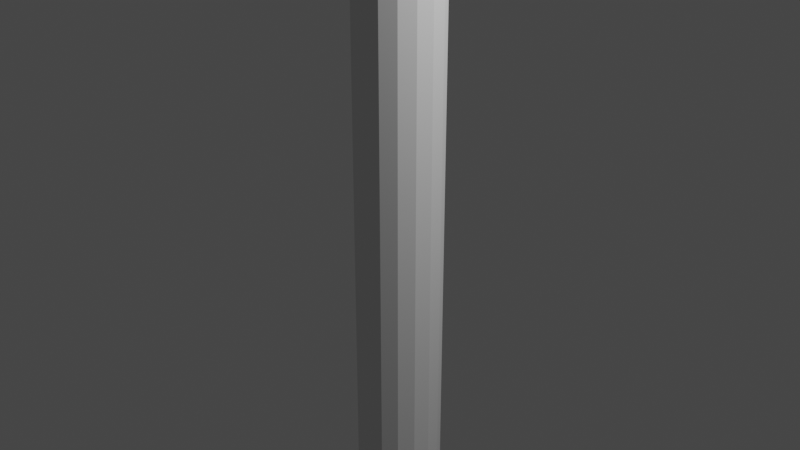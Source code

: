 # Source: spoke_threeway_small_lowpoly.blend  (saved by Blender 2.80.75; exported with 4.5.12 LTS)
import bpy
from mathutils import Matrix  # noqa: F401  (used for matrix-valued properties, if any)

bpy.ops.wm.read_factory_settings(use_empty=True)
scene = bpy.context.scene
scene.name = 'Scene'

# ---- collections
col_collection = bpy.data.collections.new('Collection'); scene.collection.children.link(col_collection)

# ---- world
world_world = bpy.data.worlds.new('World'); scene.world = world_world
world_world.use_nodes = True; world_world.node_tree.nodes.clear()
_N = world_world.node_tree.nodes; _L = world_world.node_tree.links
n0 = _N.new('ShaderNodeOutputWorld'); n0.name = 'World Output'; n0.location = (300, 300)
n1 = _N.new('ShaderNodeBackground'); n1.name = 'Background'; n1.location = (10, 300)
n1.inputs[0].default_value = (0.05088, 0.05088, 0.05088, 1.0)
_L.new(n1.outputs[0], n0.inputs[0])
n0.is_active_output = True
world_world.color = (0.05088, 0.05088, 0.05088)
world_world.use_sun_shadow = False
world_world.sun_shadow_jitter_overblur = 0.0

# ---- cameras
cam_camera = bpy.data.cameras.new('Camera')
cam_camera.clip_end = 100.0
cam_camera.ortho_scale = 7.314

# ---- lights
light_light = bpy.data.lights.new('Light', 'POINT')
light_light.transmission_factor = 0.0
light_light.energy = 1000.0
light_light.shadow_soft_size = 0.1
light_light.shadow_maximum_resolution = 0.006
light_light.use_absolute_resolution = True

# ---- meshes
me_sphere = bpy.data.meshes.new('Sphere')
me_sphere.from_pydata([(1.684e-07, 0.0911, 5.478), (4.722e-07, 0.2659, 5.407), (6.714e-07, 0.4003, 5.274), (8.414e-07, 0.4689, 5.123), (8.963e-07, 0.4732, -4.797), (4.703e-07, 0.2659, -5.105), (0.03486, 0.08416, 5.478), (0.1018, 0.2457, 5.407), (0.1532, 0.3698, 5.274), (0.1794, 0.4332, 5.123), (0.1811, 0.4371, -4.797), (0.1532, 0.3698, -4.972), (0.1018, 0.2457, -5.105), (0.03486, 0.08416, -5.176), (0.06442, 0.06442, 5.478), (0.188, 0.188, 5.407), (0.283, 0.283, 5.274), (0.3316, 0.3316, 5.123), (0.3346, 0.3346, -4.797), (0.283, 0.283, -4.972), (0.188, 0.188, -5.105), (0.06442, 0.06442, -5.176), (0.08416, 0.03486, 5.478), (0.2457, 0.1018, 5.407), (0.3698, 0.1532, 5.274), (0.4332, 0.1794, 5.123), (0.4371, 0.1811, -4.797), (0.3698, 0.1532, -4.972), (0.2457, 0.1018, -5.105), (0.08416, 0.03486, -5.176), (0.0911, 1.57e-07, 5.478), (0.2659, 1.791e-07, 5.407), (0.4003, 1.898e-07, 5.274), (0.4689, 1.636e-07, 5.123), (0.4732, -8.675e-08, -4.797), (0.4003, -5.099e-08, -4.972), (0.2659, -5.374e-08, -5.105), (0.0911, -8.686e-08, -5.176), (0.08416, -0.03486, 5.478), (0.2457, -0.1018, 5.407), (0.3698, -0.1532, 5.274), (0.4332, -0.1794, 5.123), (0.4371, -0.1811, -4.797), (0.3698, -0.1532, -4.972), (0.2457, -0.1018, -5.105), (0.08416, -0.03486, -5.176), (0.06442, -0.06442, 5.478), (0.188, -0.188, 5.407), (0.283, -0.283, 5.274), (0.3316, -0.3316, 5.123), (0.3346, -0.3346, -4.797), (0.283, -0.283, -4.972), (0.188, -0.188, -5.105), (0.06442, -0.06442, -5.176), (-1.339e-07, -1.231e-07, -5.185), (0.03486, -0.08416, 5.478), (0.1018, -0.2457, 5.407), (0.1532, -0.3698, 5.274), (0.1794, -0.4332, 5.123), (0.1811, -0.4371, -4.797), (0.1532, -0.3698, -4.972), (0.1018, -0.2457, -5.105), (0.03486, -0.08416, -5.176), (-9.625e-08, -0.0911, 5.478), (-7.278e-08, -0.2659, 5.407), (-1.092e-07, -0.4003, 5.274), (-8.401e-08, -0.4689, 5.123), (-8.898e-08, -0.4732, -4.797), (-1.085e-07, -0.4003, -4.972), (-6.79e-08, -0.2659, -5.105), (-1.031e-07, -0.0911, -5.176), (-0.03486, -0.08416, 5.478), (-0.1018, -0.2457, 5.407), (-0.1532, -0.3698, 5.274), (-0.1794, -0.4332, 5.123), (-0.1811, -0.4371, -4.797), (-0.1532, -0.3698, -4.972), (-0.1018, -0.2457, -5.105), (-0.03486, -0.08416, -5.176), (-2.562e-07, -5.299e-08, 5.487), (-0.06442, -0.06442, 5.478), (-0.188, -0.188, 5.407), (-0.283, -0.283, 5.274), (-0.3316, -0.3316, 5.123), (-0.3346, -0.3346, -4.797), (-0.283, -0.283, -4.972), (-0.188, -0.188, -5.105), (-0.06442, -0.06442, -5.176), (-0.08416, -0.03486, 5.478), (-0.2457, -0.1018, 5.407), (-0.3698, -0.1532, 5.274), (-0.4332, -0.1794, 5.123), (-0.4371, -0.1811, -4.797), (-0.3698, -0.1532, -4.972), (-0.2457, -0.1018, -5.105), (-0.08416, -0.03486, -5.176), (-0.0911, 1.361e-07, 5.478), (-0.2659, 1.222e-07, 5.407), (-0.4003, 1.914e-07, 5.274), (-0.4689, 1.51e-07, 5.123), (-0.4732, -1.028e-07, -4.797), (-0.4003, -5.997e-08, -4.972), (-0.2659, -1.205e-07, -5.105), (-0.0911, -1.168e-07, -5.176), (-0.08416, 0.03486, 5.478), (-0.2457, 0.1018, 5.407), (-0.3698, 0.1532, 5.274), (-0.4332, 0.1794, 5.123), (-0.4371, 0.1811, -4.797), (-0.3698, 0.1532, -4.972), (-0.2457, 0.1018, -5.105), (-0.08416, 0.03486, -5.176), (-0.06442, 0.06442, 5.478), (-0.188, 0.188, 5.407), (-0.283, 0.283, 5.274), (-0.3316, 0.3316, 5.123), (-0.3346, 0.3346, -4.797), (-0.283, 0.283, -4.972), (-0.188, 0.188, -5.105), (-0.06442, 0.06442, -5.176), (-0.03486, 0.08416, 5.478), (-0.1018, 0.2457, 5.407), (-0.1532, 0.3698, 5.274), (-0.1794, 0.4332, 5.123), (-0.1811, 0.4371, -4.797), (-0.1532, 0.3698, -4.972), (-0.1018, 0.2457, -5.105), (-0.03486, 0.08416, -5.176), (8.964e-07, 0.4003, -4.972), (1.024e-07, 0.0911, -5.176)], [], [(8, 2, 1, 7), (19, 11, 10, 18), (9, 3, 2, 8), (20, 12, 11, 19), (10, 4, 3, 9), (121, 1, 2, 122), (7, 1, 0, 6), (18, 10, 9, 17), (12, 5, 128, 11), (26, 18, 17, 25), (16, 8, 7, 15), (79, 14, 6), (21, 13, 12, 20), (123, 3, 4, 124), (23, 15, 14, 22), (11, 128, 4, 10), (27, 19, 18, 26), (24, 16, 15, 23), (34, 26, 25, 33), (28, 20, 19, 27), (31, 23, 22, 30), (54, 13, 21), (29, 21, 20, 28), (33, 25, 24, 32), (79, 22, 14), (35, 27, 26, 34), (32, 24, 23, 31), (42, 34, 33, 41), (36, 28, 27, 35), (54, 21, 29), (39, 31, 30, 38), (37, 29, 28, 36), (41, 33, 32, 40), (79, 30, 22), (40, 32, 31, 39), (50, 42, 41, 49), (43, 35, 34, 42), (54, 29, 37), (47, 39, 38, 46), (45, 37, 36, 44), (49, 41, 40, 48), (44, 36, 35, 43), (79, 38, 30), (48, 40, 39, 47), (59, 50, 49, 58), (51, 43, 42, 50), (54, 37, 45), (57, 48, 47, 56), (53, 45, 44, 52), (58, 49, 48, 57), (52, 44, 43, 51), (56, 47, 46, 55), (79, 46, 38), (67, 59, 58, 66), (61, 52, 51, 60), (60, 51, 50, 59), (62, 53, 52, 61), (66, 58, 57, 65), (64, 56, 55, 63), (79, 55, 46), (54, 45, 53), (75, 67, 66, 74), (69, 61, 60, 68), (68, 60, 59, 67), (65, 57, 56, 64), (72, 64, 63, 71), (74, 66, 65, 73), (79, 63, 55), (70, 62, 61, 69), (54, 53, 62), (77, 69, 68, 76), (76, 68, 67, 75), (73, 65, 64, 72), (84, 75, 74, 83), (81, 72, 71, 80), (79, 71, 63), (78, 70, 69, 77), (83, 74, 73, 82), (54, 62, 70), (86, 77, 76, 85), (85, 76, 75, 84), (82, 73, 72, 81), (92, 84, 83, 91), (87, 78, 77, 86), (79, 80, 71), (91, 83, 82, 90), (54, 70, 78), (89, 81, 80, 88), (94, 86, 85, 93), (93, 85, 84, 92), (90, 82, 81, 89), (100, 92, 91, 99), (95, 87, 86, 94), (99, 91, 90, 98), (79, 88, 80), (54, 78, 87), (97, 89, 88, 96), (102, 94, 93, 101), (101, 93, 92, 100), (98, 90, 89, 97), (108, 100, 99, 107), (107, 99, 98, 106), (54, 87, 95), (79, 96, 88), (105, 97, 96, 104), (103, 95, 94, 102), (109, 101, 100, 108), (106, 98, 97, 105), (116, 108, 107, 115), (110, 102, 101, 109), (79, 104, 96), (54, 95, 103), (113, 105, 104, 112), (111, 103, 102, 110), (115, 107, 106, 114), (114, 106, 105, 113), (124, 116, 115, 123), (118, 110, 109, 117), (79, 112, 104), (54, 103, 111), (121, 113, 112, 120), (117, 109, 108, 116), (123, 115, 114, 122), (119, 111, 110, 118), (122, 114, 113, 121), (54, 127, 129), (126, 118, 117, 125), (79, 120, 112), (125, 117, 116, 124), (54, 111, 119), (127, 119, 118, 126), (128, 125, 124, 4), (5, 126, 125, 128), (54, 119, 127), (129, 127, 126, 5), (79, 0, 120), (122, 2, 3, 123), (25, 17, 16, 24), (54, 129, 13), (13, 129, 5, 12), (15, 7, 6, 14), (17, 9, 8, 16), (79, 6, 0), (121, 120, 0, 1)])
_uv = me_sphere.uv_layers.new(name='UVMap')
_uv.uv.foreach_set('vector', [0.6875, 0.6875, 0.75, 0.6875, 0.75, 0.8125, 0.6875, 0.8125, 0.625, 0.3125, 0.6875, 0.3125, 0.6875, 0.4375, 0.625, 0.4375, 0.6875, 0.5625, 0.75, 0.5625, 0.75, 0.6875, 0.6875, 0.6875, 0.625, 0.1875, 0.6875, 0.1875, 0.6875, 0.3125, 0.625, 0.3125, 0.6875, 0.4375, 0.75, 0.4375, 0.75, 0.5625, 0.6875, 0.5625, 0.8125, 0.8125, 0.75, 0.8125, 0.75, 0.6875, 0.8125, 0.6875, 0.6875, 0.8125, 0.75, 0.8125, 0.75, 0.9375, 0.6875, 0.9375, 0.625, 0.4375, 0.6875, 0.4375, 0.6875, 0.5625, 0.625, 0.5625, 0.6875, 0.1875, 0.75, 0.1875, 0.75, 0.3125, 0.6875, 0.3125, 0.5625, 0.4375, 0.625, 0.4375, 0.625, 0.5625, 0.5625, 0.5625, 0.625, 0.6875, 0.6875, 0.6875, 0.6875, 0.8125, 0.625, 0.8125, 0.6406, 1.0, 0.625, 0.9375, 0.6875, 0.9375, 0.625, 0.0625, 0.6875, 0.0625, 0.6875, 0.1875, 0.625, 0.1875, 0.8125, 0.5625, 0.75, 0.5625, 0.75, 0.4375, 0.8125, 0.4375, 0.5625, 0.8125, 0.625, 0.8125, 0.625, 0.9375, 0.5625, 0.9375, 0.6875, 0.3125, 0.75, 0.3125, 0.75, 0.4375, 0.6875, 0.4375, 0.5625, 0.3125, 0.625, 0.3125, 0.625, 0.4375, 0.5625, 0.4375, 0.5625, 0.6875, 0.625, 0.6875, 0.625, 0.8125, 0.5625, 0.8125, 0.5, 0.4375, 0.5625, 0.4375, 0.5625, 0.5625, 0.5, 0.5625, 0.5625, 0.1875, 0.625, 0.1875, 0.625, 0.3125, 0.5625, 0.3125, 0.5, 0.8125, 0.5625, 0.8125, 0.5625, 0.9375, 0.5, 0.9375, 0.6719, 0.0, 0.6875, 0.0625, 0.625, 0.0625, 0.5625, 0.0625, 0.625, 0.0625, 0.625, 0.1875, 0.5625, 0.1875, 0.5, 0.5625, 0.5625, 0.5625, 0.5625, 0.6875, 0.5, 0.6875, 0.5781, 1.0, 0.5625, 0.9375, 0.625, 0.9375, 0.5, 0.3125, 0.5625, 0.3125, 0.5625, 0.4375, 0.5, 0.4375, 0.5, 0.6875, 0.5625, 0.6875, 0.5625, 0.8125, 0.5, 0.8125, 0.4375, 0.4375, 0.5, 0.4375, 0.5, 0.5625, 0.4375, 0.5625, 0.5, 0.1875, 0.5625, 0.1875, 0.5625, 0.3125, 0.5, 0.3125, 0.6094, 0.0, 0.625, 0.0625, 0.5625, 0.0625, 0.4375, 0.8125, 0.5, 0.8125, 0.5, 0.9375, 0.4375, 0.9375, 0.5, 0.0625, 0.5625, 0.0625, 0.5625, 0.1875, 0.5, 0.1875, 0.4375, 0.5625, 0.5, 0.5625, 0.5, 0.6875, 0.4375, 0.6875, 0.5156, 1.0, 0.5, 0.9375, 0.5625, 0.9375, 0.4375, 0.6875, 0.5, 0.6875, 0.5, 0.8125, 0.4375, 0.8125, 0.375, 0.4375, 0.4375, 0.4375, 0.4375, 0.5625, 0.375, 0.5625, 0.4375, 0.3125, 0.5, 0.3125, 0.5, 0.4375, 0.4375, 0.4375, 0.5469, 0.0, 0.5625, 0.0625, 0.5, 0.0625, 0.375, 0.8125, 0.4375, 0.8125, 0.4375, 0.9375, 0.375, 0.9375, 0.4375, 0.0625, 0.5, 0.0625, 0.5, 0.1875, 0.4375, 0.1875, 0.375, 0.5625, 0.4375, 0.5625, 0.4375, 0.6875, 0.375, 0.6875, 0.4375, 0.1875, 0.5, 0.1875, 0.5, 0.3125, 0.4375, 0.3125, 0.4531, 1.0, 0.4375, 0.9375, 0.5, 0.9375, 0.375, 0.6875, 0.4375, 0.6875, 0.4375, 0.8125, 0.375, 0.8125, 0.3125, 0.4375, 0.375, 0.4375, 0.375, 0.5625, 0.3125, 0.5625, 0.375, 0.3125, 0.4375, 0.3125, 0.4375, 0.4375, 0.375, 0.4375, 0.4844, 0.0, 0.5, 0.0625, 0.4375, 0.0625, 0.3125, 0.6875, 0.375, 0.6875, 0.375, 0.8125, 0.3125, 0.8125, 0.375, 0.0625, 0.4375, 0.0625, 0.4375, 0.1875, 0.375, 0.1875, 0.3125, 0.5625, 0.375, 0.5625, 0.375, 0.6875, 0.3125, 0.6875, 0.375, 0.1875, 0.4375, 0.1875, 0.4375, 0.3125, 0.375, 0.3125, 0.3125, 0.8125, 0.375, 0.8125, 0.375, 0.9375, 0.3125, 0.9375, 0.3906, 1.0, 0.375, 0.9375, 0.4375, 0.9375, 0.25, 0.4375, 0.3125, 0.4375, 0.3125, 0.5625, 0.25, 0.5625, 0.3125, 0.1875, 0.375, 0.1875, 0.375, 0.3125, 0.3125, 0.3125, 0.3125, 0.3125, 0.375, 0.3125, 0.375, 0.4375, 0.3125, 0.4375, 0.3125, 0.0625, 0.375, 0.0625, 0.375, 0.1875, 0.3125, 0.1875, 0.25, 0.5625, 0.3125, 0.5625, 0.3125, 0.6875, 0.25, 0.6875, 0.25, 0.8125, 0.3125, 0.8125, 0.3125, 0.9375, 0.25, 0.9375, 0.3281, 1.0, 0.3125, 0.9375, 0.375, 0.9375, 0.4219, 0.0, 0.4375, 0.0625, 0.375, 0.0625, 0.1875, 0.4375, 0.25, 0.4375, 0.25, 0.5625, 0.1875, 0.5625, 0.25, 0.1875, 0.3125, 0.1875, 0.3125, 0.3125, 0.25, 0.3125, 0.25, 0.3125, 0.3125, 0.3125, 0.3125, 0.4375, 0.25, 0.4375, 0.25, 0.6875, 0.3125, 0.6875, 0.3125, 0.8125, 0.25, 0.8125, 0.1875, 0.8125, 0.25, 0.8125, 0.25, 0.9375, 0.1875, 0.9375, 0.1875, 0.5625, 0.25, 0.5625, 0.25, 0.6875, 0.1875, 0.6875, 0.2656, 1.0, 0.25, 0.9375, 0.3125, 0.9375, 0.25, 0.0625, 0.3125, 0.0625, 0.3125, 0.1875, 0.25, 0.1875, 0.3594, 0.0, 0.375, 0.0625, 0.3125, 0.0625, 0.1875, 0.1875, 0.25, 0.1875, 0.25, 0.3125, 0.1875, 0.3125, 0.1875, 0.3125, 0.25, 0.3125, 0.25, 0.4375, 0.1875, 0.4375, 0.1875, 0.6875, 0.25, 0.6875, 0.25, 0.8125, 0.1875, 0.8125, 0.125, 0.4375, 0.1875, 0.4375, 0.1875, 0.5625, 0.125, 0.5625, 0.125, 0.8125, 0.1875, 0.8125, 0.1875, 0.9375, 0.125, 0.9375, 0.2031, 1.0, 0.1875, 0.9375, 0.25, 0.9375, 0.1875, 0.0625, 0.25, 0.0625, 0.25, 0.1875, 0.1875, 0.1875, 0.125, 0.5625, 0.1875, 0.5625, 0.1875, 0.6875, 0.125, 0.6875, 0.2969, 0.0, 0.3125, 0.0625, 0.25, 0.0625, 0.125, 0.1875, 0.1875, 0.1875, 0.1875, 0.3125, 0.125, 0.3125, 0.125, 0.3125, 0.1875, 0.3125, 0.1875, 0.4375, 0.125, 0.4375, 0.125, 0.6875, 0.1875, 0.6875, 0.1875, 0.8125, 0.125, 0.8125, 0.0625, 0.4375, 0.125, 0.4375, 0.125, 0.5625, 0.0625, 0.5625, 0.125, 0.0625, 0.1875, 0.0625, 0.1875, 0.1875, 0.125, 0.1875, 0.1406, 1.0, 0.125, 0.9375, 0.1875, 0.9375, 0.0625, 0.5625, 0.125, 0.5625, 0.125, 0.6875, 0.0625, 0.6875, 0.2344, 0.0, 0.25, 0.0625, 0.1875, 0.0625, 0.0625, 0.8125, 0.125, 0.8125, 0.125, 0.9375, 0.0625, 0.9375, 0.0625, 0.1875, 0.125, 0.1875, 0.125, 0.3125, 0.0625, 0.3125, 0.0625, 0.3125, 0.125, 0.3125, 0.125, 0.4375, 0.0625, 0.4375, 0.0625, 0.6875, 0.125, 0.6875, 0.125, 0.8125, 0.0625, 0.8125, 0.0, 0.4375, 0.0625, 0.4375, 0.0625, 0.5625, 1.0, 0.5625, 0.0625, 0.0625, 0.125, 0.0625, 0.125, 0.1875, 0.0625, 0.1875, 0.0, 0.5625, 0.0625, 0.5625, 0.0625, 0.6875, 1.0, 0.6875, 0.07813, 1.0, 0.0625, 0.9375, 0.125, 0.9375, 0.1719, 0.0, 0.1875, 0.0625, 0.125, 0.0625, 5.96e-08, 0.8125, 0.0625, 0.8125, 0.0625, 0.9375, 1.0, 0.9375, 5.96e-08, 0.1875, 0.0625, 0.1875, 0.0625, 0.3125, 1.0, 0.3125, 0.0, 0.3125, 0.0625, 0.3125, 0.0625, 0.4375, 1.0, 0.4375, 0.0, 0.6875, 0.0625, 0.6875, 0.0625, 0.8125, 1.0, 0.8125, 0.9375, 0.4375, 0.0, 0.4375, 1.0, 0.5625, 0.9375, 0.5625, 0.9375, 0.5625, 0.0, 0.5625, 1.0, 0.6875, 0.9375, 0.6875, 0.1094, 0.0, 0.125, 0.0625, 0.0625, 0.0625, 0.01563, 1.0, 2.384e-07, 0.9375, 0.0625, 0.9375, 0.9375, 0.8125, 5.96e-08, 0.8125, 1.0, 0.9375, 0.9375, 0.9375, 2.384e-07, 0.0625, 0.0625, 0.0625, 0.0625, 0.1875, 1.0, 0.1875, 0.9375, 0.3125, 0.0, 0.3125, 1.0, 0.4375, 0.9375, 0.4375, 0.9375, 0.6875, 0.0, 0.6875, 1.0, 0.8125, 0.9375, 0.8125, 0.875, 0.4375, 0.9375, 0.4375, 0.9375, 0.5625, 0.875, 0.5625, 0.9375, 0.1875, 5.96e-08, 0.1875, 1.0, 0.3125, 0.9375, 0.3125, 0.9531, 1.0, 0.9375, 0.9375, 1.0, 0.9375, 0.04688, 0.0, 0.0625, 0.0625, 2.384e-07, 0.0625, 0.875, 0.8125, 0.9375, 0.8125, 0.9375, 0.9375, 0.875, 0.9375, 0.9375, 0.0625, 2.384e-07, 0.0625, 1.0, 0.1875, 0.9375, 0.1875, 0.875, 0.5625, 0.9375, 0.5625, 0.9375, 0.6875, 0.875, 0.6875, 0.875, 0.6875, 0.9375, 0.6875, 0.9375, 0.8125, 0.875, 0.8125, 0.8125, 0.4375, 0.875, 0.4375, 0.875, 0.5625, 0.8125, 0.5625, 0.875, 0.1875, 0.9375, 0.1875, 0.9375, 0.3125, 0.875, 0.3125, 0.8906, 1.0, 0.875, 0.9375, 0.9375, 0.9375, 0.9844, 0.0, 1.0, 0.0625, 0.9375, 0.0625, 0.8125, 0.8125, 0.875, 0.8125, 0.875, 0.9375, 0.8125, 0.9375, 0.875, 0.3125, 0.9375, 0.3125, 0.9375, 0.4375, 0.875, 0.4375, 0.8125, 0.5625, 0.875, 0.5625, 0.875, 0.6875, 0.8125, 0.6875, 0.875, 0.0625, 0.9375, 0.0625, 0.9375, 0.1875, 0.875, 0.1875, 0.8125, 0.6875, 0.875, 0.6875, 0.875, 0.8125, 0.8125, 0.8125, 0.7969, 0.0, 0.8125, 0.0625, 0.75, 0.0625, 0.8125, 0.1875, 0.875, 0.1875, 0.875, 0.3125, 0.8125, 0.3125, 0.8281, 1.0, 0.8125, 0.9375, 0.875, 0.9375, 0.8125, 0.3125, 0.875, 0.3125, 0.875, 0.4375, 0.8125, 0.4375, 0.9219, 0.0, 0.9375, 0.0625, 0.875, 0.0625, 0.8125, 0.0625, 0.875, 0.0625, 0.875, 0.1875, 0.8125, 0.1875, 0.75, 0.3125, 0.8125, 0.3125, 0.8125, 0.4375, 0.75, 0.4375, 0.75, 0.1875, 0.8125, 0.1875, 0.8125, 0.3125, 0.75, 0.3125, 0.8594, 0.0, 0.875, 0.0625, 0.8125, 0.0625, 0.75, 0.0625, 0.8125, 0.0625, 0.8125, 0.1875, 0.75, 0.1875, 0.7656, 1.0, 0.75, 0.9375, 0.8125, 0.9375, 0.8125, 0.6875, 0.75, 0.6875, 0.75, 0.5625, 0.8125, 0.5625, 0.5625, 0.5625, 0.625, 0.5625, 0.625, 0.6875, 0.5625, 0.6875, 0.7344, 0.0, 0.75, 0.0625, 0.6875, 0.0625, 0.6875, 0.0625, 0.75, 0.0625, 0.75, 0.1875, 0.6875, 0.1875, 0.625, 0.8125, 0.6875, 0.8125, 0.6875, 0.9375, 0.625, 0.9375, 0.625, 0.5625, 0.6875, 0.5625, 0.6875, 0.6875, 0.625, 0.6875, 0.7031, 1.0, 0.6875, 0.9375, 0.75, 0.9375, 0.8125, 0.8125, 0.8125, 0.9375, 0.75, 0.9375, 0.75, 0.8125])
me_sphere.use_remesh_preserve_volume = False
me_sphere.use_remesh_preserve_attributes = False
me_sphere.use_mirror_vertex_groups = False
me_sphere.update()

# ---- objects
ob_light = bpy.data.objects.new('Light', light_light)
ob_camera = bpy.data.objects.new('Camera', cam_camera)
ob_sphere = bpy.data.objects.new('Sphere', me_sphere)

# ---- transforms, parenting, visibility, modifiers, constraints
ob_light.location = (4.076, 1.005, 5.904)
ob_light.rotation_euler = (0.6503, 0.05522, 1.866)
ob_light.lock_rotations_4d = False
ob_light.empty_display_type = 'ARROWS'
ob_light.color = (0.0, 0.0, 0.0, 0.0)
ob_light.lineart.crease_threshold = 0.0
ob_camera.location = (7.359, -6.926, 4.958)
ob_camera.rotation_euler = (1.109, 0.0, 0.8149)
ob_camera.lock_rotations_4d = False
ob_camera.empty_display_type = 'ARROWS'
ob_camera.color = (0.0, 0.0, 0.0, 0.0)
ob_camera.display_type = 'WIRE'
ob_camera.lineart.crease_threshold = 0.0
ob_sphere.location = (0.0, 0.0, 0.075)
ob_sphere.scale = (0.9707, 0.9707, 0.9839)
ob_sphere.lineart.crease_threshold = 0.0

# ---- collection membership
col_collection.objects.link(ob_light)
col_collection.objects.link(ob_camera)
col_collection.objects.link(ob_sphere)

# ---- scene / render settings (as saved in the file)
scene.camera = ob_camera
scene.frame_start = 1; scene.frame_end = 250; scene.frame_set(1)
scene.render.engine = 'BLENDER_EEVEE_NEXT'
scene.cycles.use_denoising = False
scene.cycles.samples = 128
scene.cycles.sampling_pattern = 'TABULATED_SOBOL'
scene.cycles.use_adaptive_sampling = False
scene.cycles.use_light_tree = False
scene.view_settings.view_transform = 'Filmic'
bpy.context.view_layer.update()
